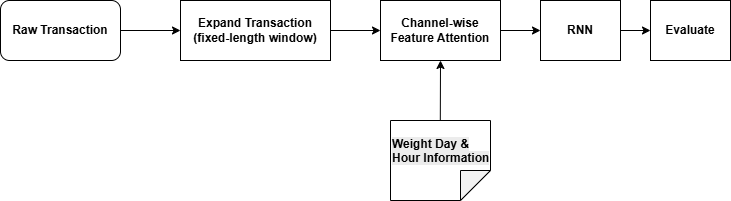

The diagram above was exported from draw.io. Its source (the exported page's mxGraphModel, read from the mxfile embedded in the PNG):
<mxGraphModel dx="3113" dy="732" grid="1" gridSize="10" guides="1" tooltips="1" connect="1" arrows="1" fold="1" page="1" pageScale="1" pageWidth="850" pageHeight="1100" math="0" shadow="0">
  <root>
    <mxCell id="0" />
    <mxCell id="1" parent="0" />
    <mxCell id="_P3N4LlLIecFdHAS4LO3-1" value="&lt;b&gt;Raw Transaction&lt;/b&gt;" style="rounded=1;whiteSpace=wrap;html=1;" parent="1" vertex="1">
      <mxGeometry x="-1120" y="320" width="120" height="60" as="geometry" />
    </mxCell>
    <mxCell id="_P3N4LlLIecFdHAS4LO3-3" value="&lt;b&gt;Expand Transaction (fixed-length window)&lt;/b&gt;" style="rounded=0;whiteSpace=wrap;html=1;" parent="1" vertex="1">
      <mxGeometry x="-940" y="320" width="150" height="60" as="geometry" />
    </mxCell>
    <mxCell id="_P3N4LlLIecFdHAS4LO3-4" value="" style="endArrow=classic;html=1;rounded=0;exitX=1;exitY=0.5;exitDx=0;exitDy=0;entryX=0;entryY=0.5;entryDx=0;entryDy=0;" parent="1" source="_P3N4LlLIecFdHAS4LO3-1" target="_P3N4LlLIecFdHAS4LO3-3" edge="1">
      <mxGeometry width="50" height="50" relative="1" as="geometry">
        <mxPoint x="-710" y="430" as="sourcePoint" />
        <mxPoint x="-660" y="380" as="targetPoint" />
      </mxGeometry>
    </mxCell>
    <mxCell id="_P3N4LlLIecFdHAS4LO3-6" value="" style="endArrow=classic;html=1;rounded=0;exitX=1;exitY=0.5;exitDx=0;exitDy=0;entryX=0;entryY=0.5;entryDx=0;entryDy=0;" parent="1" source="_P3N4LlLIecFdHAS4LO3-3" target="_P3N4LlLIecFdHAS4LO3-8" edge="1">
      <mxGeometry width="50" height="50" relative="1" as="geometry">
        <mxPoint x="-660" y="370" as="sourcePoint" />
        <mxPoint x="-630" y="350" as="targetPoint" />
      </mxGeometry>
    </mxCell>
    <mxCell id="_P3N4LlLIecFdHAS4LO3-8" value="&lt;b&gt;Channel-wise&lt;/b&gt;&lt;div&gt;&lt;b&gt;Feature Attention&lt;/b&gt;&lt;/div&gt;" style="rounded=0;whiteSpace=wrap;html=1;" parent="1" vertex="1">
      <mxGeometry x="-740" y="320" width="120" height="60" as="geometry" />
    </mxCell>
    <mxCell id="_P3N4LlLIecFdHAS4LO3-16" value="" style="endArrow=classic;html=1;rounded=0;exitX=0.014;exitY=0.502;exitDx=0;exitDy=0;entryX=0.5;entryY=1;entryDx=0;entryDy=0;exitPerimeter=0;" parent="1" source="9Ds4Bdw9HL2AQkmb0YWk-1" target="_P3N4LlLIecFdHAS4LO3-8" edge="1">
      <mxGeometry width="50" height="50" relative="1" as="geometry">
        <mxPoint x="-640" y="430" as="sourcePoint" />
        <mxPoint x="-280" y="400" as="targetPoint" />
      </mxGeometry>
    </mxCell>
    <mxCell id="_P3N4LlLIecFdHAS4LO3-17" value="&lt;b&gt;RNN&lt;/b&gt;" style="rounded=0;whiteSpace=wrap;html=1;" parent="1" vertex="1">
      <mxGeometry x="-580" y="320" width="80" height="60" as="geometry" />
    </mxCell>
    <mxCell id="_P3N4LlLIecFdHAS4LO3-18" value="" style="endArrow=classic;html=1;rounded=0;exitX=1;exitY=0.5;exitDx=0;exitDy=0;entryX=0;entryY=0.5;entryDx=0;entryDy=0;" parent="1" source="_P3N4LlLIecFdHAS4LO3-8" target="_P3N4LlLIecFdHAS4LO3-17" edge="1">
      <mxGeometry width="50" height="50" relative="1" as="geometry">
        <mxPoint x="-640" y="450" as="sourcePoint" />
        <mxPoint x="-590" y="400" as="targetPoint" />
      </mxGeometry>
    </mxCell>
    <mxCell id="_P3N4LlLIecFdHAS4LO3-20" value="&lt;b&gt;Evaluate&lt;/b&gt;" style="rounded=0;whiteSpace=wrap;html=1;" parent="1" vertex="1">
      <mxGeometry x="-470" y="320" width="80" height="60" as="geometry" />
    </mxCell>
    <mxCell id="_P3N4LlLIecFdHAS4LO3-21" value="" style="endArrow=classic;html=1;rounded=0;exitX=1;exitY=0.5;exitDx=0;exitDy=0;entryX=0;entryY=0.5;entryDx=0;entryDy=0;" parent="1" source="_P3N4LlLIecFdHAS4LO3-17" target="_P3N4LlLIecFdHAS4LO3-20" edge="1">
      <mxGeometry width="50" height="50" relative="1" as="geometry">
        <mxPoint x="-340" y="450" as="sourcePoint" />
        <mxPoint x="-290" y="400" as="targetPoint" />
      </mxGeometry>
    </mxCell>
    <mxCell id="9Ds4Bdw9HL2AQkmb0YWk-3" value="" style="group" vertex="1" connectable="0" parent="1">
      <mxGeometry x="-730" y="440" width="100" height="80" as="geometry" />
    </mxCell>
    <mxCell id="9Ds4Bdw9HL2AQkmb0YWk-1" value="" style="shape=note;whiteSpace=wrap;html=1;backgroundOutline=1;darkOpacity=0.05;rotation=90;" vertex="1" parent="9Ds4Bdw9HL2AQkmb0YWk-3">
      <mxGeometry x="10" y="-10" width="80" height="100" as="geometry" />
    </mxCell>
    <mxCell id="9Ds4Bdw9HL2AQkmb0YWk-2" value="&lt;b style=&quot;forced-color-adjust: none; color: rgb(0, 0, 0); font-family: Helvetica; font-size: 12px; font-style: normal; font-variant-ligatures: normal; font-variant-caps: normal; letter-spacing: normal; orphans: 2; text-align: center; text-indent: 0px; text-transform: none; widows: 2; word-spacing: 0px; -webkit-text-stroke-width: 0px; white-space: normal; background-color: rgb(236, 236, 236); text-decoration-thickness: initial; text-decoration-style: initial; text-decoration-color: initial;&quot;&gt;Weight Day &amp;amp; Hour Information&lt;/b&gt;" style="text;whiteSpace=wrap;html=1;" vertex="1" parent="9Ds4Bdw9HL2AQkmb0YWk-3">
      <mxGeometry y="10" width="100" height="40" as="geometry" />
    </mxCell>
  </root>
</mxGraphModel>